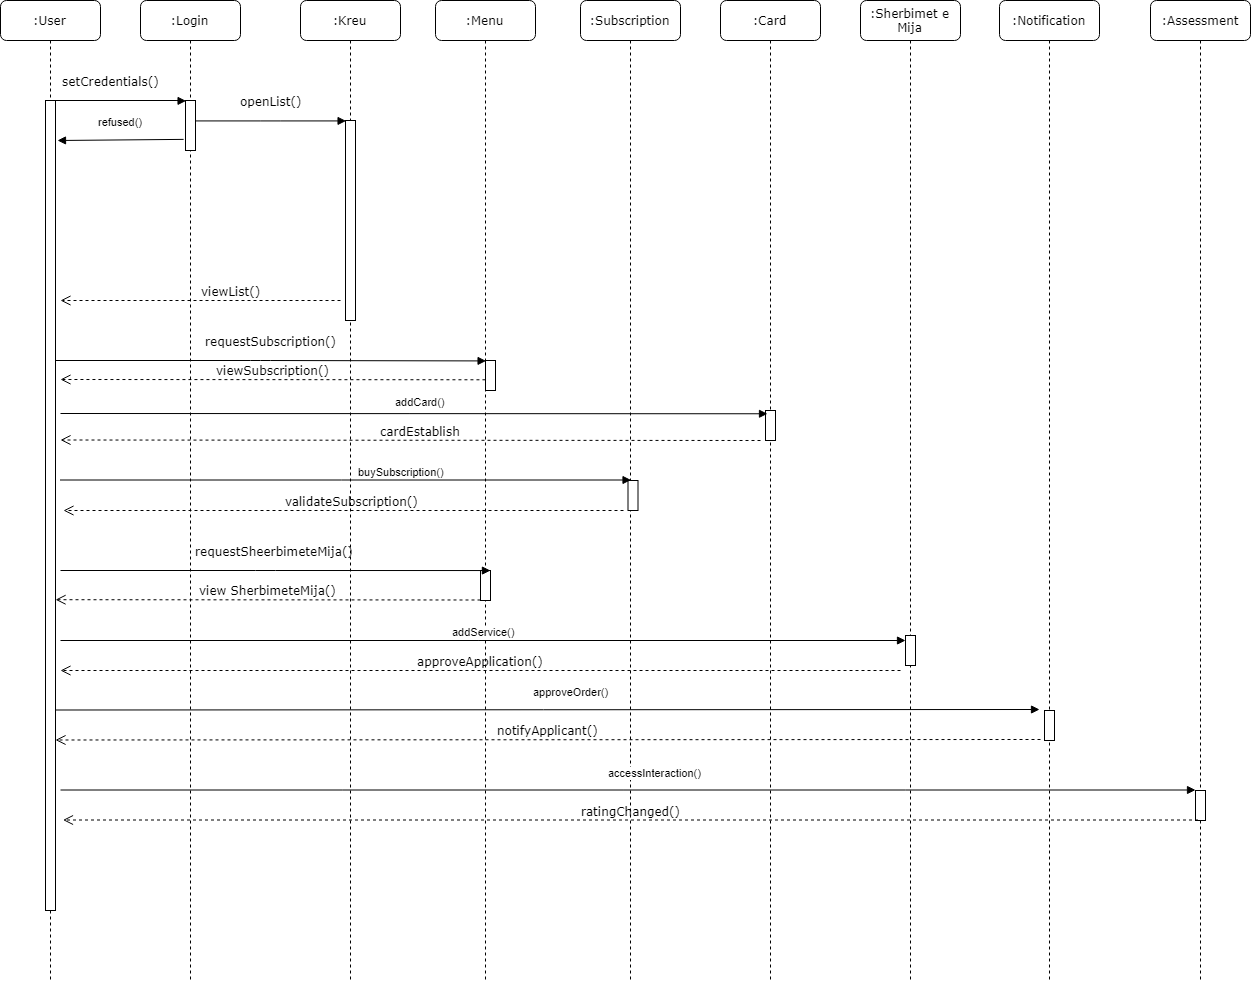

The diagram above was exported from draw.io. Its source (the exported page's mxGraphModel, read from the mxfile embedded in the PNG):
<mxGraphModel dx="1443" dy="761" grid="1" gridSize="10" guides="1" tooltips="1" connect="1" arrows="1" fold="1" page="1" pageScale="1" pageWidth="850" pageHeight="1100" math="0" shadow="0">
  <root>
    <mxCell id="0" />
    <mxCell id="1" parent="0" />
    <mxCell id="AgD4K8KKDdDfljuqNa9R-1" value=":Login" style="shape=umlLifeline;perimeter=lifelinePerimeter;whiteSpace=wrap;html=1;container=1;collapsible=0;recursiveResize=0;outlineConnect=0;rounded=1;shadow=0;comic=0;labelBackgroundColor=none;strokeColor=#000000;strokeWidth=1;fillColor=#FFFFFF;fontFamily=Verdana;fontSize=12;fontColor=#000000;align=center;" vertex="1" parent="1">
      <mxGeometry x="240" y="80" width="100" height="980" as="geometry" />
    </mxCell>
    <mxCell id="AgD4K8KKDdDfljuqNa9R-2" value="" style="html=1;points=[];perimeter=orthogonalPerimeter;rounded=0;shadow=0;comic=0;labelBackgroundColor=none;strokeColor=#000000;strokeWidth=1;fillColor=#FFFFFF;fontFamily=Verdana;fontSize=12;fontColor=#000000;align=center;" vertex="1" parent="AgD4K8KKDdDfljuqNa9R-1">
      <mxGeometry x="45" y="100" width="10" height="50" as="geometry" />
    </mxCell>
    <mxCell id="AgD4K8KKDdDfljuqNa9R-3" value=":Kreu" style="shape=umlLifeline;perimeter=lifelinePerimeter;whiteSpace=wrap;html=1;container=1;collapsible=0;recursiveResize=0;outlineConnect=0;rounded=1;shadow=0;comic=0;labelBackgroundColor=none;strokeColor=#000000;strokeWidth=1;fillColor=#FFFFFF;fontFamily=Verdana;fontSize=12;fontColor=#000000;align=center;" vertex="1" parent="1">
      <mxGeometry x="400" y="80" width="100" height="980" as="geometry" />
    </mxCell>
    <mxCell id="AgD4K8KKDdDfljuqNa9R-4" value="" style="html=1;points=[];perimeter=orthogonalPerimeter;rounded=0;shadow=0;comic=0;labelBackgroundColor=none;strokeColor=#000000;strokeWidth=1;fillColor=#FFFFFF;fontFamily=Verdana;fontSize=12;fontColor=#000000;align=center;" vertex="1" parent="AgD4K8KKDdDfljuqNa9R-3">
      <mxGeometry x="45" y="120" width="10" height="200" as="geometry" />
    </mxCell>
    <mxCell id="AgD4K8KKDdDfljuqNa9R-5" value=":Menu" style="shape=umlLifeline;perimeter=lifelinePerimeter;whiteSpace=wrap;html=1;container=1;collapsible=0;recursiveResize=0;outlineConnect=0;rounded=1;shadow=0;comic=0;labelBackgroundColor=none;strokeColor=#000000;strokeWidth=1;fillColor=#FFFFFF;fontFamily=Verdana;fontSize=12;fontColor=#000000;align=center;" vertex="1" parent="1">
      <mxGeometry x="535" y="80" width="100" height="980" as="geometry" />
    </mxCell>
    <mxCell id="AgD4K8KKDdDfljuqNa9R-6" value="" style="html=1;points=[];perimeter=orthogonalPerimeter;rounded=0;shadow=0;comic=0;labelBackgroundColor=none;strokeColor=#000000;strokeWidth=1;fillColor=#FFFFFF;fontFamily=Verdana;fontSize=12;fontColor=#000000;align=center;" vertex="1" parent="AgD4K8KKDdDfljuqNa9R-5">
      <mxGeometry x="45" y="570" width="10" height="30" as="geometry" />
    </mxCell>
    <mxCell id="AgD4K8KKDdDfljuqNa9R-7" value=":Subscription" style="shape=umlLifeline;perimeter=lifelinePerimeter;whiteSpace=wrap;html=1;container=1;collapsible=0;recursiveResize=0;outlineConnect=0;rounded=1;shadow=0;comic=0;labelBackgroundColor=none;strokeColor=#000000;strokeWidth=1;fillColor=#FFFFFF;fontFamily=Verdana;fontSize=12;fontColor=#000000;align=center;" vertex="1" parent="1">
      <mxGeometry x="680" y="80" width="100" height="980" as="geometry" />
    </mxCell>
    <mxCell id="AgD4K8KKDdDfljuqNa9R-8" value="" style="html=1;points=[];perimeter=orthogonalPerimeter;rounded=0;shadow=0;comic=0;labelBackgroundColor=none;strokeColor=#000000;strokeWidth=1;fillColor=#FFFFFF;fontFamily=Verdana;fontSize=12;fontColor=#000000;align=center;" vertex="1" parent="AgD4K8KKDdDfljuqNa9R-7">
      <mxGeometry x="47.5" y="480" width="10" height="30" as="geometry" />
    </mxCell>
    <mxCell id="AgD4K8KKDdDfljuqNa9R-9" value=":Card" style="shape=umlLifeline;perimeter=lifelinePerimeter;whiteSpace=wrap;html=1;container=1;collapsible=0;recursiveResize=0;outlineConnect=0;rounded=1;shadow=0;comic=0;labelBackgroundColor=none;strokeColor=#000000;strokeWidth=1;fillColor=#FFFFFF;fontFamily=Verdana;fontSize=12;fontColor=#000000;align=center;" vertex="1" parent="1">
      <mxGeometry x="820" y="80" width="100" height="980" as="geometry" />
    </mxCell>
    <mxCell id="AgD4K8KKDdDfljuqNa9R-10" value="" style="html=1;points=[];perimeter=orthogonalPerimeter;rounded=0;shadow=0;comic=0;labelBackgroundColor=none;strokeColor=#000000;strokeWidth=1;fillColor=#FFFFFF;fontFamily=Verdana;fontSize=12;fontColor=#000000;align=center;" vertex="1" parent="AgD4K8KKDdDfljuqNa9R-9">
      <mxGeometry x="45" y="410" width="10" height="30" as="geometry" />
    </mxCell>
    <mxCell id="AgD4K8KKDdDfljuqNa9R-11" value=":Sherbimet e Mija" style="shape=umlLifeline;perimeter=lifelinePerimeter;whiteSpace=wrap;html=1;container=1;collapsible=0;recursiveResize=0;outlineConnect=0;rounded=1;shadow=0;comic=0;labelBackgroundColor=none;strokeColor=#000000;strokeWidth=1;fillColor=#FFFFFF;fontFamily=Verdana;fontSize=12;fontColor=#000000;align=center;" vertex="1" parent="1">
      <mxGeometry x="960" y="80" width="100" height="980" as="geometry" />
    </mxCell>
    <mxCell id="AgD4K8KKDdDfljuqNa9R-12" value=":User" style="shape=umlLifeline;perimeter=lifelinePerimeter;whiteSpace=wrap;html=1;container=1;collapsible=0;recursiveResize=0;outlineConnect=0;rounded=1;shadow=0;comic=0;labelBackgroundColor=none;strokeColor=#000000;strokeWidth=1;fillColor=#FFFFFF;fontFamily=Verdana;fontSize=12;fontColor=#000000;align=center;" vertex="1" parent="1">
      <mxGeometry x="100" y="80" width="100" height="980" as="geometry" />
    </mxCell>
    <mxCell id="AgD4K8KKDdDfljuqNa9R-13" value="" style="html=1;points=[];perimeter=orthogonalPerimeter;rounded=0;shadow=0;comic=0;labelBackgroundColor=none;strokeColor=#000000;strokeWidth=1;fillColor=#FFFFFF;fontFamily=Verdana;fontSize=12;fontColor=#000000;align=center;" vertex="1" parent="AgD4K8KKDdDfljuqNa9R-12">
      <mxGeometry x="45" y="100" width="10" height="810" as="geometry" />
    </mxCell>
    <mxCell id="AgD4K8KKDdDfljuqNa9R-14" value="" style="html=1;points=[];perimeter=orthogonalPerimeter;rounded=0;shadow=0;comic=0;labelBackgroundColor=none;strokeColor=#000000;strokeWidth=1;fillColor=#FFFFFF;fontFamily=Verdana;fontSize=12;fontColor=#000000;align=center;" vertex="1" parent="1">
      <mxGeometry x="585" y="440" width="10" height="30" as="geometry" />
    </mxCell>
    <mxCell id="AgD4K8KKDdDfljuqNa9R-15" value="requestSubscription()" style="html=1;verticalAlign=bottom;endArrow=block;entryX=0;entryY=0;labelBackgroundColor=none;fontFamily=Verdana;fontSize=12;" edge="1" parent="1" source="AgD4K8KKDdDfljuqNa9R-13" target="AgD4K8KKDdDfljuqNa9R-14">
      <mxGeometry x="0.0001" y="10" relative="1" as="geometry">
        <mxPoint x="510" y="420" as="sourcePoint" />
        <Array as="points">
          <mxPoint x="360" y="440" />
        </Array>
        <mxPoint as="offset" />
      </mxGeometry>
    </mxCell>
    <mxCell id="AgD4K8KKDdDfljuqNa9R-16" value="setCredentials()" style="html=1;verticalAlign=bottom;endArrow=block;entryX=0;entryY=0;labelBackgroundColor=none;fontFamily=Verdana;fontSize=12;edgeStyle=elbowEdgeStyle;elbow=vertical;" edge="1" parent="1" source="AgD4K8KKDdDfljuqNa9R-13" target="AgD4K8KKDdDfljuqNa9R-2">
      <mxGeometry y="14" relative="1" as="geometry">
        <mxPoint x="220" y="190" as="sourcePoint" />
        <Array as="points">
          <mxPoint x="220" y="180" />
        </Array>
        <mxPoint x="-10" y="4" as="offset" />
      </mxGeometry>
    </mxCell>
    <mxCell id="AgD4K8KKDdDfljuqNa9R-17" value="openList()" style="html=1;verticalAlign=bottom;endArrow=block;entryX=0;entryY=0;labelBackgroundColor=none;fontFamily=Verdana;fontSize=12;edgeStyle=elbowEdgeStyle;elbow=vertical;" edge="1" parent="1" source="AgD4K8KKDdDfljuqNa9R-2" target="AgD4K8KKDdDfljuqNa9R-4">
      <mxGeometry y="10" relative="1" as="geometry">
        <mxPoint x="370" y="200" as="sourcePoint" />
        <mxPoint as="offset" />
      </mxGeometry>
    </mxCell>
    <mxCell id="AgD4K8KKDdDfljuqNa9R-18" value="refused()" style="html=1;verticalAlign=bottom;endArrow=block;exitX=0.088;exitY=0.171;exitDx=0;exitDy=0;exitPerimeter=0;" edge="1" parent="1">
      <mxGeometry x="-0.0004" y="-9" width="80" relative="1" as="geometry">
        <mxPoint x="283.11764705882365" y="218.88235294117658" as="sourcePoint" />
        <mxPoint x="157" y="220" as="targetPoint" />
        <mxPoint as="offset" />
      </mxGeometry>
    </mxCell>
    <mxCell id="AgD4K8KKDdDfljuqNa9R-19" value="viewSubscription()" style="html=1;verticalAlign=bottom;endArrow=open;dashed=1;endSize=8;exitX=0;exitY=0.95;labelBackgroundColor=none;fontFamily=Verdana;fontSize=12;" edge="1" parent="1">
      <mxGeometry relative="1" as="geometry">
        <mxPoint x="160" y="459" as="targetPoint" />
        <mxPoint x="584.9411764705883" y="459.2941176470588" as="sourcePoint" />
      </mxGeometry>
    </mxCell>
    <mxCell id="AgD4K8KKDdDfljuqNa9R-20" value="addCard()" style="html=1;verticalAlign=bottom;endArrow=block;entryX=0.159;entryY=0.108;entryDx=0;entryDy=0;entryPerimeter=0;" edge="1" parent="1" target="AgD4K8KKDdDfljuqNa9R-10">
      <mxGeometry x="0.0197" y="3" width="80" relative="1" as="geometry">
        <mxPoint x="160" y="493" as="sourcePoint" />
        <mxPoint x="235" y="530" as="targetPoint" />
        <mxPoint as="offset" />
      </mxGeometry>
    </mxCell>
    <mxCell id="AgD4K8KKDdDfljuqNa9R-21" value="cardEstablish" style="html=1;verticalAlign=bottom;endArrow=open;dashed=1;endSize=8;labelBackgroundColor=none;fontFamily=Verdana;fontSize=12;" edge="1" parent="1">
      <mxGeometry x="-0.0286" relative="1" as="geometry">
        <mxPoint x="160" y="519.5" as="targetPoint" />
        <mxPoint x="860" y="520" as="sourcePoint" />
        <mxPoint as="offset" />
      </mxGeometry>
    </mxCell>
    <mxCell id="AgD4K8KKDdDfljuqNa9R-22" value=":Notification" style="shape=umlLifeline;perimeter=lifelinePerimeter;whiteSpace=wrap;html=1;container=1;collapsible=0;recursiveResize=0;outlineConnect=0;rounded=1;shadow=0;comic=0;labelBackgroundColor=none;strokeColor=#000000;strokeWidth=1;fillColor=#FFFFFF;fontFamily=Verdana;fontSize=12;fontColor=#000000;align=center;" vertex="1" parent="1">
      <mxGeometry x="1099" y="80" width="100" height="980" as="geometry" />
    </mxCell>
    <mxCell id="AgD4K8KKDdDfljuqNa9R-23" value="" style="html=1;points=[];perimeter=orthogonalPerimeter;rounded=0;shadow=0;comic=0;labelBackgroundColor=none;strokeColor=#000000;strokeWidth=1;fillColor=#FFFFFF;fontFamily=Verdana;fontSize=12;fontColor=#000000;align=center;" vertex="1" parent="AgD4K8KKDdDfljuqNa9R-22">
      <mxGeometry x="45" y="710" width="10" height="30" as="geometry" />
    </mxCell>
    <mxCell id="AgD4K8KKDdDfljuqNa9R-24" value=":Assessment" style="shape=umlLifeline;perimeter=lifelinePerimeter;whiteSpace=wrap;html=1;container=1;collapsible=0;recursiveResize=0;outlineConnect=0;rounded=1;shadow=0;comic=0;labelBackgroundColor=none;strokeColor=#000000;strokeWidth=1;fillColor=#FFFFFF;fontFamily=Verdana;fontSize=12;fontColor=#000000;align=center;" vertex="1" parent="1">
      <mxGeometry x="1250" y="80" width="100" height="980" as="geometry" />
    </mxCell>
    <mxCell id="AgD4K8KKDdDfljuqNa9R-25" value="" style="html=1;points=[];perimeter=orthogonalPerimeter;rounded=0;shadow=0;comic=0;labelBackgroundColor=none;strokeColor=#000000;strokeWidth=1;fillColor=#FFFFFF;fontFamily=Verdana;fontSize=12;fontColor=#000000;align=center;" vertex="1" parent="AgD4K8KKDdDfljuqNa9R-24">
      <mxGeometry x="45" y="790" width="10" height="30" as="geometry" />
    </mxCell>
    <mxCell id="AgD4K8KKDdDfljuqNa9R-26" value="buySubscription()" style="html=1;verticalAlign=bottom;endArrow=block;" edge="1" parent="1">
      <mxGeometry x="0.1944" width="80" relative="1" as="geometry">
        <mxPoint x="159.5" y="559.5" as="sourcePoint" />
        <mxPoint x="730.5" y="559.5" as="targetPoint" />
        <mxPoint as="offset" />
      </mxGeometry>
    </mxCell>
    <mxCell id="AgD4K8KKDdDfljuqNa9R-27" value="validateSubscription()" style="html=1;verticalAlign=bottom;endArrow=open;dashed=1;endSize=8;labelBackgroundColor=none;fontFamily=Verdana;fontSize=12;" edge="1" parent="1">
      <mxGeometry x="-0.0286" relative="1" as="geometry">
        <mxPoint x="163" y="590" as="targetPoint" />
        <mxPoint x="723" y="590" as="sourcePoint" />
        <mxPoint as="offset" />
      </mxGeometry>
    </mxCell>
    <mxCell id="AgD4K8KKDdDfljuqNa9R-28" value="requestSheerbimeteMija()" style="html=1;verticalAlign=bottom;endArrow=block;entryX=0;entryY=0;labelBackgroundColor=none;fontFamily=Verdana;fontSize=12;" edge="1" parent="1">
      <mxGeometry x="0.0001" y="10" relative="1" as="geometry">
        <mxPoint x="160" y="650" as="sourcePoint" />
        <mxPoint x="589.9411764705883" y="650.0588235294117" as="targetPoint" />
        <Array as="points">
          <mxPoint x="365" y="650" />
        </Array>
        <mxPoint as="offset" />
      </mxGeometry>
    </mxCell>
    <mxCell id="AgD4K8KKDdDfljuqNa9R-29" value="view SherbimeteMija()" style="html=1;verticalAlign=bottom;endArrow=open;dashed=1;endSize=8;exitX=0;exitY=0.95;labelBackgroundColor=none;fontFamily=Verdana;fontSize=12;" edge="1" parent="1">
      <mxGeometry relative="1" as="geometry">
        <mxPoint x="155.0588235294117" y="679.2058823529412" as="targetPoint" />
        <mxPoint x="580" y="679.5" as="sourcePoint" />
      </mxGeometry>
    </mxCell>
    <mxCell id="AgD4K8KKDdDfljuqNa9R-30" value="" style="html=1;points=[];perimeter=orthogonalPerimeter;rounded=0;shadow=0;comic=0;labelBackgroundColor=none;strokeColor=#000000;strokeWidth=1;fillColor=#FFFFFF;fontFamily=Verdana;fontSize=12;fontColor=#000000;align=center;" vertex="1" parent="1">
      <mxGeometry x="1005" y="715" width="10" height="30" as="geometry" />
    </mxCell>
    <mxCell id="AgD4K8KKDdDfljuqNa9R-31" value="addService()" style="html=1;verticalAlign=bottom;endArrow=block;" edge="1" parent="1">
      <mxGeometry width="80" relative="1" as="geometry">
        <mxPoint x="160" y="720" as="sourcePoint" />
        <mxPoint x="1005" y="720" as="targetPoint" />
      </mxGeometry>
    </mxCell>
    <mxCell id="AgD4K8KKDdDfljuqNa9R-32" value="approveApplication()" style="html=1;verticalAlign=bottom;endArrow=open;dashed=1;endSize=8;labelBackgroundColor=none;fontFamily=Verdana;fontSize=12;" edge="1" parent="1">
      <mxGeometry relative="1" as="geometry">
        <mxPoint x="160" y="750" as="targetPoint" />
        <mxPoint x="1000" y="750" as="sourcePoint" />
      </mxGeometry>
    </mxCell>
    <mxCell id="AgD4K8KKDdDfljuqNa9R-33" value="approveOrder()" style="html=1;verticalAlign=bottom;endArrow=block;" edge="1" parent="1">
      <mxGeometry x="0.0468" y="9" width="80" relative="1" as="geometry">
        <mxPoint x="155" y="789.5" as="sourcePoint" />
        <mxPoint x="1139" y="789" as="targetPoint" />
        <mxPoint as="offset" />
      </mxGeometry>
    </mxCell>
    <mxCell id="AgD4K8KKDdDfljuqNa9R-34" value="notifyApplicant()" style="html=1;verticalAlign=bottom;endArrow=open;dashed=1;endSize=8;labelBackgroundColor=none;fontFamily=Verdana;fontSize=12;" edge="1" parent="1">
      <mxGeometry relative="1" as="geometry">
        <mxPoint x="155" y="819.5" as="targetPoint" />
        <mxPoint x="1140" y="819.0000000000002" as="sourcePoint" />
      </mxGeometry>
    </mxCell>
    <mxCell id="AgD4K8KKDdDfljuqNa9R-35" value="ratingChanged()" style="html=1;verticalAlign=bottom;endArrow=open;dashed=1;endSize=8;labelBackgroundColor=none;fontFamily=Verdana;fontSize=12;" edge="1" parent="1">
      <mxGeometry relative="1" as="geometry">
        <mxPoint x="162.5" y="899.5" as="targetPoint" />
        <mxPoint x="1297.5" y="899.5" as="sourcePoint" />
      </mxGeometry>
    </mxCell>
    <mxCell id="AgD4K8KKDdDfljuqNa9R-36" value="accessInteraction()" style="html=1;verticalAlign=bottom;endArrow=block;" edge="1" parent="1">
      <mxGeometry x="0.0468" y="9" width="80" relative="1" as="geometry">
        <mxPoint x="160" y="869.5" as="sourcePoint" />
        <mxPoint x="1295" y="869.5" as="targetPoint" />
        <mxPoint as="offset" />
      </mxGeometry>
    </mxCell>
    <mxCell id="AgD4K8KKDdDfljuqNa9R-37" value="viewList()" style="html=1;verticalAlign=bottom;endArrow=open;dashed=1;endSize=8;labelBackgroundColor=none;fontFamily=Verdana;fontSize=12;" edge="1" parent="1">
      <mxGeometry x="-0.2143" relative="1" as="geometry">
        <mxPoint x="160" y="380" as="targetPoint" />
        <mxPoint x="440" y="380" as="sourcePoint" />
        <mxPoint as="offset" />
      </mxGeometry>
    </mxCell>
  </root>
</mxGraphModel>